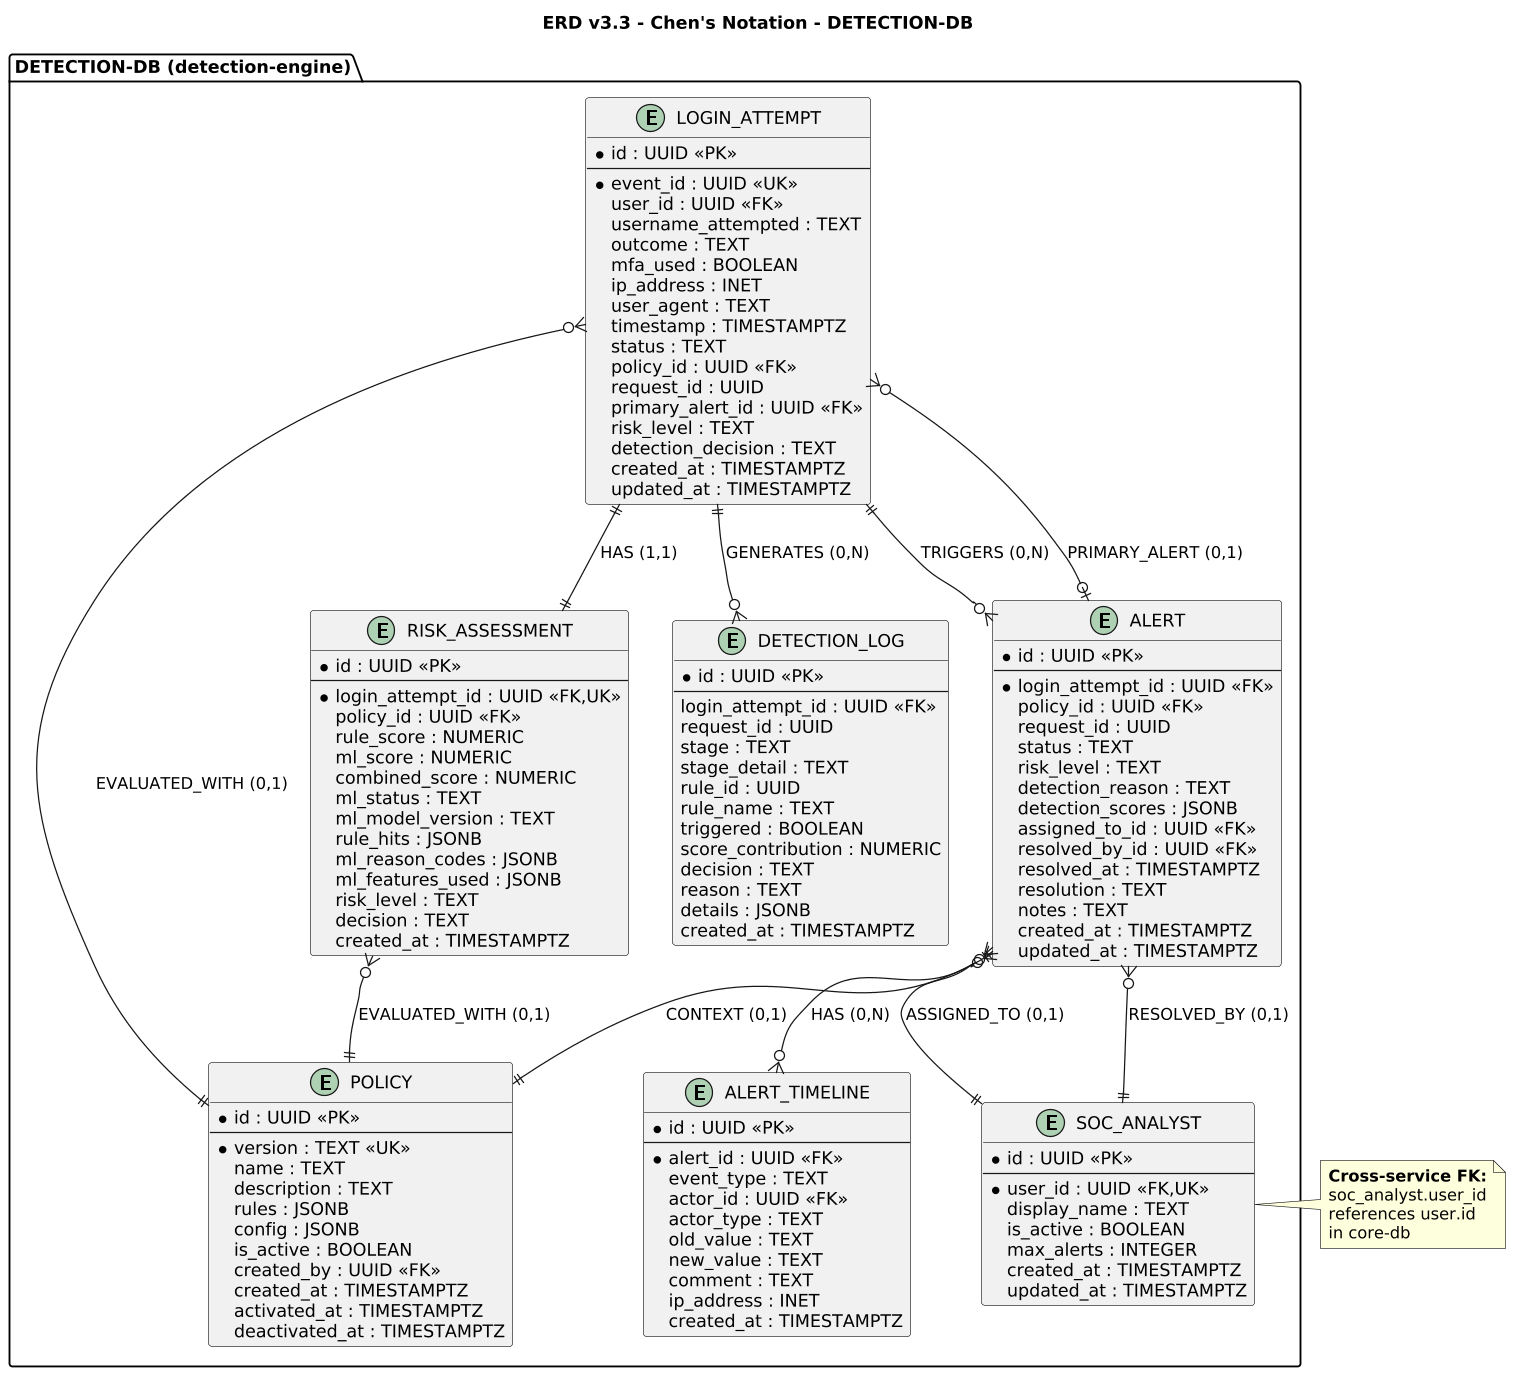

The diagram above was rendered by PlantUML. Its source (embedded in the PNG):
@startuml
' =============================================================================
' ERD v3.3 - Chen's Notation - DETECTION-DB
' Sentinel Auth - Detection Engine Database
' =============================================================================

title ERD v3.3 - Chen's Notation - <b>DETECTION-DB</b>

skinparam dpi 120
skinparam shadowing false

' ------------------------------------------------------------------------------
' DETECTION-DB ENTITIES
' ------------------------------------------------------------------------------

package "DETECTION-DB (detection-engine)" {

    entity "POLICY" as policy {
        * id : UUID <<PK>>
        --
        * version : TEXT <<UK>>
        name : TEXT
        description : TEXT
        rules : JSONB
        config : JSONB
        is_active : BOOLEAN
        created_by : UUID <<FK>>
        created_at : TIMESTAMPTZ
        activated_at : TIMESTAMPTZ
        deactivated_at : TIMESTAMPTZ
    }

    entity "LOGIN_ATTEMPT" as login_attempt {
        * id : UUID <<PK>>
        --
        * event_id : UUID <<UK>>
        user_id : UUID <<FK>>
        username_attempted : TEXT
        outcome : TEXT
        mfa_used : BOOLEAN
        ip_address : INET
        user_agent : TEXT
        timestamp : TIMESTAMPTZ
        status : TEXT
        policy_id : UUID <<FK>>
        request_id : UUID
        primary_alert_id : UUID <<FK>>
        risk_level : TEXT
        detection_decision : TEXT
        created_at : TIMESTAMPTZ
        updated_at : TIMESTAMPTZ
    }

    entity "RISK_ASSESSMENT" as risk_assessment {
        * id : UUID <<PK>>
        --
        * login_attempt_id : UUID <<FK,UK>>
        policy_id : UUID <<FK>>
        rule_score : NUMERIC
        ml_score : NUMERIC
        combined_score : NUMERIC
        ml_status : TEXT
        ml_model_version : TEXT
        rule_hits : JSONB
        ml_reason_codes : JSONB
        ml_features_used : JSONB
        risk_level : TEXT
        decision : TEXT
        created_at : TIMESTAMPTZ
    }

    entity "DETECTION_LOG" as detection_log {
        * id : UUID <<PK>>
        --
        login_attempt_id : UUID <<FK>>
        request_id : UUID
        stage : TEXT
        stage_detail : TEXT
        rule_id : UUID
        rule_name : TEXT
        triggered : BOOLEAN
        score_contribution : NUMERIC
        decision : TEXT
        reason : TEXT
        details : JSONB
        created_at : TIMESTAMPTZ
    }

    entity "SOC_ANALYST" as soc_analyst {
        * id : UUID <<PK>>
        --
        * user_id : UUID <<FK,UK>>
        display_name : TEXT
        is_active : BOOLEAN
        max_alerts : INTEGER
        created_at : TIMESTAMPTZ
        updated_at : TIMESTAMPTZ
    }

    entity "ALERT" as alert {
        * id : UUID <<PK>>
        --
        * login_attempt_id : UUID <<FK>>
        policy_id : UUID <<FK>>
        request_id : UUID
        status : TEXT
        risk_level : TEXT
        detection_reason : TEXT
        detection_scores : JSONB
        assigned_to_id : UUID <<FK>>
        resolved_by_id : UUID <<FK>>
        resolved_at : TIMESTAMPTZ
        resolution : TEXT
        notes : TEXT
        created_at : TIMESTAMPTZ
        updated_at : TIMESTAMPTZ
    }

    entity "ALERT_TIMELINE" as alert_timeline {
        * id : UUID <<PK>>
        --
        * alert_id : UUID <<FK>>
        event_type : TEXT
        actor_id : UUID <<FK>>
        actor_type : TEXT
        old_value : TEXT
        new_value : TEXT
        comment : TEXT
        ip_address : INET
        created_at : TIMESTAMPTZ
    }

}

' ------------------------------------------------------------------------------
' DETECTION-DB RELATIONSHIPS (Chen Notation with cardinality)
' ------------------------------------------------------------------------------

login_attempt ||--|| risk_assessment : "HAS (1,1)"
login_attempt ||--o{ detection_log : "GENERATES (0,N)"
login_attempt ||--o{ alert : "TRIGGERS (0,N)"
login_attempt }o--|| policy : "EVALUATED_WITH (0,1)"
login_attempt }o--o| alert : "PRIMARY_ALERT (0,1)"

risk_assessment }o--|| policy : "EVALUATED_WITH (0,1)"
alert }o--|| policy : "CONTEXT (0,1)"

alert }o--|| soc_analyst : "ASSIGNED_TO (0,1)"
alert }o--|| soc_analyst : "RESOLVED_BY (0,1)"
alert ||--o{ alert_timeline : "HAS (0,N)"

' Cross-service reference: soc_analyst.user_id -> user.id (core-db)
' Represented as informational note
note right of soc_analyst
  **Cross-service FK:**
  soc_analyst.user_id
  references user.id
  in core-db
end note
@enduml